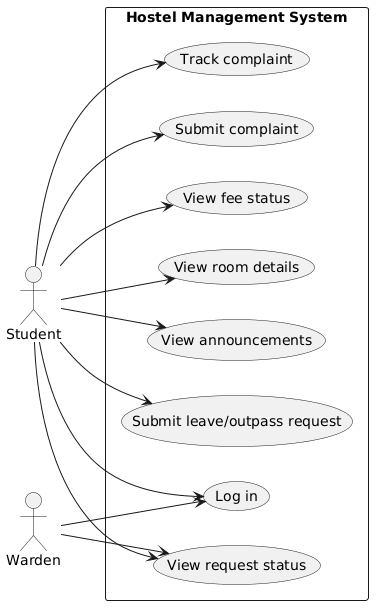

The diagram above was rendered by PlantUML. Its source (embedded in the PNG):
@startuml
left to right direction
actor Student
actor Warden
rectangle "Hostel Management System" {
  usecase "Log in" as UC1
  usecase "View room details" as UC2
  usecase "View fee status" as UC3
  usecase "Submit complaint" as UC4
  usecase "Track complaint" as UC5
  usecase "Submit leave/outpass request" as UC6
  usecase "View request status" as UC7
  usecase "View announcements" as UC8
}
Student --> UC1
Student --> UC2
Student --> UC3
Student --> UC4
Student --> UC5
Student --> UC6
Student --> UC7
Student --> UC8
Warden --> UC1
Warden --> UC7
@enduml